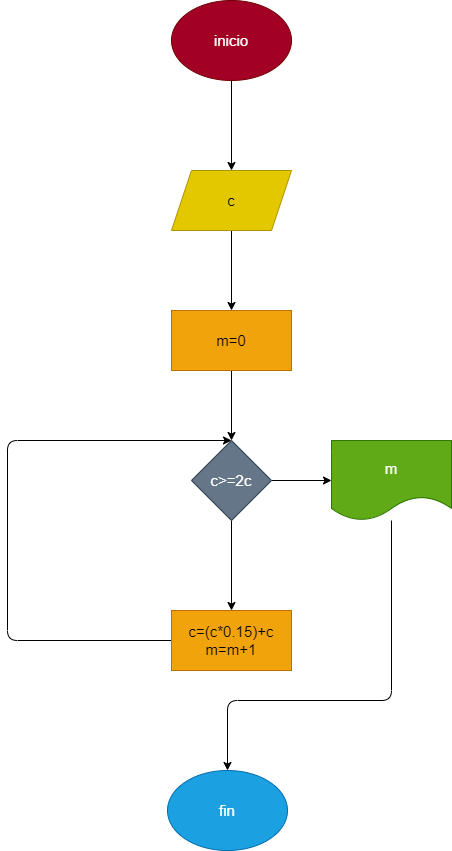

The diagram above was exported from draw.io. Its source (the exported page's mxGraphModel, read from the mxfile embedded in the PNG):
<mxGraphModel dx="1152" dy="534" grid="1" gridSize="10" guides="1" tooltips="1" connect="1" arrows="1" fold="1" page="1" pageScale="1" pageWidth="827" pageHeight="1169" math="0" shadow="0">
  <root>
    <mxCell id="0" />
    <mxCell id="1" parent="0" />
    <mxCell id="4" value="" style="edgeStyle=none;html=1;fontSize=15;" edge="1" parent="1" source="2" target="3">
      <mxGeometry relative="1" as="geometry" />
    </mxCell>
    <mxCell id="2" value="inicio" style="ellipse;whiteSpace=wrap;html=1;fontSize=15;fillColor=#a20025;fontColor=#ffffff;strokeColor=#6F0000;" vertex="1" parent="1">
      <mxGeometry x="354" y="20" width="120" height="80" as="geometry" />
    </mxCell>
    <mxCell id="6" value="" style="edgeStyle=none;html=1;fontSize=15;" edge="1" parent="1" source="3" target="5">
      <mxGeometry relative="1" as="geometry" />
    </mxCell>
    <mxCell id="3" value="c" style="shape=parallelogram;perimeter=parallelogramPerimeter;whiteSpace=wrap;html=1;fixedSize=1;fontSize=15;fillColor=#e3c800;fontColor=#000000;strokeColor=#B09500;" vertex="1" parent="1">
      <mxGeometry x="354" y="190" width="120" height="60" as="geometry" />
    </mxCell>
    <mxCell id="8" value="" style="edgeStyle=none;html=1;fontSize=15;" edge="1" parent="1" source="5" target="7">
      <mxGeometry relative="1" as="geometry" />
    </mxCell>
    <mxCell id="5" value="m=0" style="whiteSpace=wrap;html=1;fontSize=15;fillColor=#f0a30a;fontColor=#000000;strokeColor=#BD7000;" vertex="1" parent="1">
      <mxGeometry x="354" y="330" width="120" height="60" as="geometry" />
    </mxCell>
    <mxCell id="10" value="" style="edgeStyle=none;html=1;fontSize=15;" edge="1" parent="1" source="7" target="9">
      <mxGeometry relative="1" as="geometry" />
    </mxCell>
    <mxCell id="13" value="" style="edgeStyle=none;html=1;fontSize=15;" edge="1" parent="1" source="7" target="12">
      <mxGeometry relative="1" as="geometry" />
    </mxCell>
    <mxCell id="7" value="c&amp;gt;=2c" style="rhombus;whiteSpace=wrap;html=1;fontSize=15;fillColor=#647687;fontColor=#ffffff;strokeColor=#314354;" vertex="1" parent="1">
      <mxGeometry x="374" y="460" width="80" height="80" as="geometry" />
    </mxCell>
    <mxCell id="11" style="edgeStyle=none;html=1;fontSize=15;entryX=0.5;entryY=0;entryDx=0;entryDy=0;" edge="1" parent="1" source="9" target="7">
      <mxGeometry relative="1" as="geometry">
        <mxPoint x="140" y="600" as="targetPoint" />
        <Array as="points">
          <mxPoint x="190" y="660" />
          <mxPoint x="190" y="460" />
        </Array>
      </mxGeometry>
    </mxCell>
    <mxCell id="9" value="c=(c*0.15)+c&lt;br&gt;m=m+1" style="whiteSpace=wrap;html=1;fontSize=15;fillColor=#f0a30a;fontColor=#000000;strokeColor=#BD7000;" vertex="1" parent="1">
      <mxGeometry x="354" y="630" width="120" height="60" as="geometry" />
    </mxCell>
    <mxCell id="15" style="edgeStyle=none;html=1;entryX=0.5;entryY=0;entryDx=0;entryDy=0;fontSize=15;" edge="1" parent="1" source="12" target="14">
      <mxGeometry relative="1" as="geometry">
        <Array as="points">
          <mxPoint x="574" y="720" />
          <mxPoint x="410" y="720" />
        </Array>
      </mxGeometry>
    </mxCell>
    <mxCell id="12" value="m" style="shape=document;whiteSpace=wrap;html=1;boundedLbl=1;fontSize=15;fillColor=#60a917;fontColor=#ffffff;strokeColor=#2D7600;" vertex="1" parent="1">
      <mxGeometry x="514" y="460" width="120" height="80" as="geometry" />
    </mxCell>
    <mxCell id="14" value="fin" style="ellipse;whiteSpace=wrap;html=1;fontSize=15;fillColor=#1ba1e2;fontColor=#ffffff;strokeColor=#006EAF;" vertex="1" parent="1">
      <mxGeometry x="350" y="790" width="120" height="80" as="geometry" />
    </mxCell>
  </root>
</mxGraphModel>